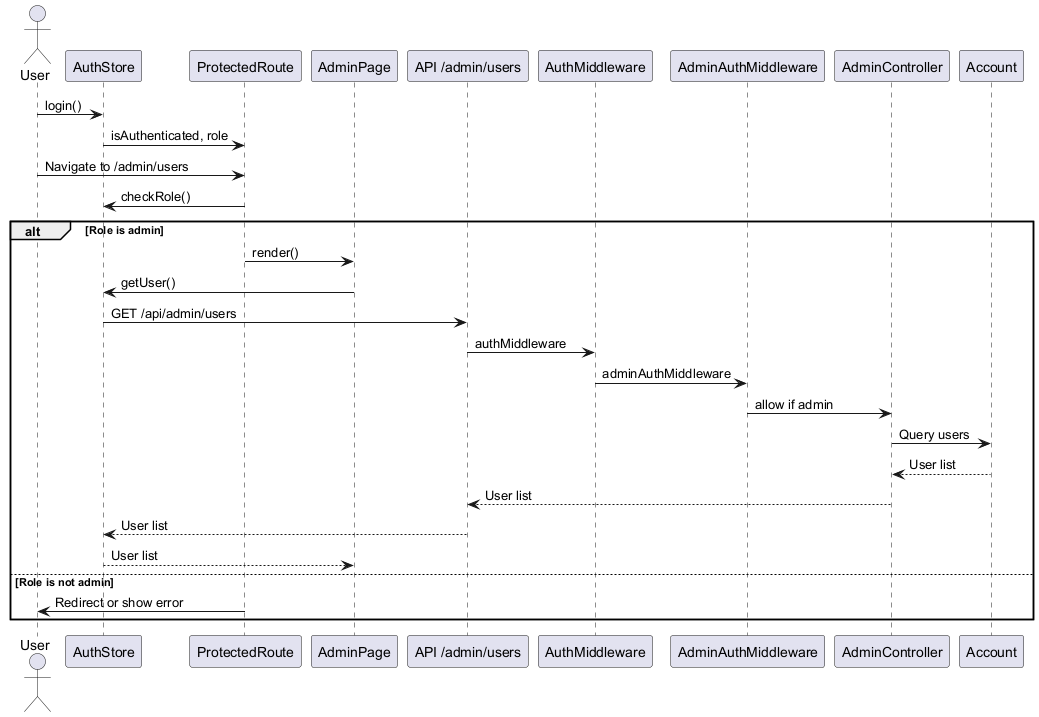

The diagram above was rendered by PlantUML. Its source (embedded in the PNG):
@startuml
' Sequence Diagram for Role-Based Access (Transaction 1.4)

actor User
participant AuthStore as FS
participant ProtectedRoute as PR
participant AdminPage as AP
participant "API /admin/users" as API
participant AuthMiddleware as AM
participant AdminAuthMiddleware as AAM
participant AdminController as AC
participant Account as DB

User -> FS: login()
FS -> PR: isAuthenticated, role
User -> PR: Navigate to /admin/users
PR -> FS: checkRole()
alt Role is admin
  PR -> AP: render()
  AP -> FS: getUser()
  FS -> API: GET /api/admin/users
  API -> AM: authMiddleware
  AM -> AAM: adminAuthMiddleware
  AAM -> AC: allow if admin
  AC -> DB: Query users
  DB --> AC: User list
  AC --> API: User list
  API --> FS: User list
  FS --> AP: User list
else Role is not admin
  PR -> User: Redirect or show error
end
@enduml